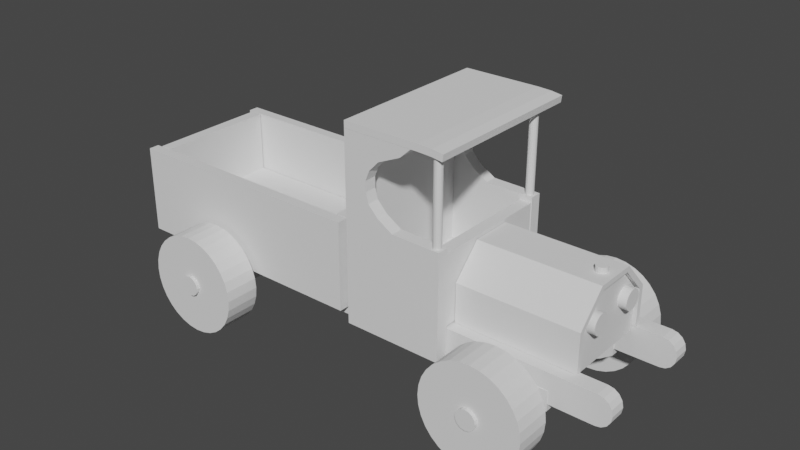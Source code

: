 # Source: toy_car_lesson4_start.blend  (saved by Blender 3.3.6; exported with 4.5.12 LTS)
import bpy
from mathutils import Matrix  # noqa: F401  (used for matrix-valued properties, if any)

bpy.ops.wm.read_factory_settings(use_empty=True)
scene = bpy.context.scene
scene.name = 'Scene'

# ---- collections
col_collection = bpy.data.collections.new('Collection'); scene.collection.children.link(col_collection)

# ---- world
world_world = bpy.data.worlds.new('World'); scene.world = world_world
world_world.use_nodes = True; world_world.node_tree.nodes.clear()
_N = world_world.node_tree.nodes; _L = world_world.node_tree.links
n0 = _N.new('ShaderNodeOutputWorld'); n0.name = 'World Output'; n0.location = (300, 300)
n1 = _N.new('ShaderNodeBackground'); n1.name = 'Background'; n1.location = (10, 300)
n1.inputs[0].default_value = (0.05088, 0.05088, 0.05088, 1.0)
_L.new(n1.outputs[0], n0.inputs[0])
n0.is_active_output = True
world_world.color = (0.05088, 0.05088, 0.05088)
world_world.use_sun_shadow = False
world_world.sun_shadow_jitter_overblur = 0.0

# ---- meshes
me_cube_027 = bpy.data.meshes.new('Cube.027')
me_cube_027.from_pydata([(-1.35, -0.3741, 0.2803), (-1.35, -0.3741, 0.7887), (-1.35, 0.4879, 0.2803), (-1.35, 0.4879, 0.7887), (1.134, -0.3741, 0.2803), (1.134, -0.3741, 0.7887), (1.134, 0.4879, 0.2803), (1.134, 0.4879, 0.7887), (-0.001705, 0.4879, 0.2803), (-0.001705, 0.4879, 0.7887), (-0.001705, -0.3741, 0.2803), (-0.001705, -0.3741, 0.7887), (0.514, 0.4879, 0.7887), (0.514, -0.3741, 0.2803), (0.514, 0.4879, 0.2803), (0.514, -0.3741, 0.7887), (-0.001705, 0.4879, 1.287), (-0.001705, -0.3741, 1.287), (0.514, 0.4879, 1.287), (0.514, -0.3741, 1.287)], [(2, 0), (0, 1), (1, 3), (3, 2), (8, 2), (12, 7), (7, 6), (4, 6), (7, 5), (5, 4), (13, 4), (11, 1), (14, 8), (3, 9), (0, 10), (15, 11), (9, 11), (8, 10), (11, 10), (9, 8), (9, 12), (10, 13), (6, 14), (5, 15), (15, 13), (12, 15), (14, 13), (12, 14), (19, 17), (16, 17), (16, 18), (18, 19), (11, 17), (16, 9), (12, 18), (19, 15)], [])
_uv = me_cube_027.uv_layers.new(name='UVMap')
_uv.uv.foreach_set('vector', [])
me_cube_027.update()
me_circle = bpy.data.meshes.new('Circle')
me_circle.from_pydata([(0.0, 0.2595, -0.1137), (-0.05063, 0.2545, -0.1137), (-0.0993, 0.2397, -0.1137), (-0.1442, 0.2158, -0.1137), (-0.1835, 0.1835, -0.1137), (-0.2158, 0.1442, -0.1137), (-0.2397, 0.0993, -0.1137), (-0.2545, 0.05063, -0.1137), (-0.2595, -4.972e-09, -0.1137), (-0.2545, -0.05063, -0.1137), (-0.2397, -0.0993, -0.1137), (-0.2158, -0.1442, -0.1137), (-0.1835, -0.1835, -0.1137), (-0.1442, -0.2158, -0.1137), (-0.0993, -0.2397, -0.1137), (-0.05063, -0.2545, -0.1137), (0.0, -0.2595, -0.1137), (0.05063, -0.2545, -0.1137), (0.0993, -0.2397, -0.1137), (0.1442, -0.2158, -0.1137), (0.1835, -0.1835, -0.1137), (0.2158, -0.1442, -0.1137), (0.2397, -0.0993, -0.1137), (0.2545, -0.05063, -0.1137), (0.2595, -4.972e-09, -0.1137), (0.2545, 0.05063, -0.1137), (0.2397, 0.0993, -0.1137), (0.2158, 0.1442, -0.1137), (0.1835, 0.1835, -0.1137), (0.1442, 0.2158, -0.1137), (0.0993, 0.2397, -0.1137), (0.05063, 0.2545, -0.1137)], [], [(0, 1, 2, 3, 4, 5, 6, 7, 8, 9, 10, 11, 12, 13, 14, 15, 16, 17, 18, 19, 20, 21, 22, 23, 24, 25, 26, 27, 28, 29, 30, 31)])
_uv = me_circle.uv_layers.new(name='UVMap')
_uv.uv.foreach_set('vector', [0.5, 1.0, 0.4025, 0.9904, 0.3087, 0.9619, 0.2222, 0.9157, 0.1464, 0.8536, 0.08427, 0.7778, 0.03806, 0.6913, 0.009607, 0.5975, 0.0, 0.5, 0.009607, 0.4025, 0.03806, 0.3087, 0.08427, 0.2222, 0.1464, 0.1464, 0.2222, 0.08427, 0.3087, 0.03806, 0.4025, 0.009607, 0.5, 0.0, 0.5975, 0.009607, 0.6913, 0.03806, 0.7778, 0.08427, 0.8536, 0.1464, 0.9157, 0.2222, 0.9619, 0.3087, 0.9904, 0.4025, 1.0, 0.5, 0.9904, 0.5975, 0.9619, 0.6913, 0.9157, 0.7778, 0.8536, 0.8536, 0.7778, 0.9157, 0.6913, 0.9619, 0.5975, 0.9904])
me_circle.update()
me_cube_001 = bpy.data.meshes.new('Cube.001')
me_cube_001.from_pydata([(-1.35, -0.3741, 0.7887), (-0.05089, -0.3741, 0.7887), (-1.35, -0.3741, 0.3328), (-0.05089, -0.3741, 0.3328)], [], [(0, 1, 3, 2)])
_uv = me_cube_001.uv_layers.new(name='UVMap')
_uv.uv.foreach_set('vector', [0.0, 0.0, 0.0, 0.0, 0.0, 0.0, 0.0, 0.0])
me_cube_001.update()
me_cube_002 = bpy.data.meshes.new('Cube.002')
me_cube_002.from_pydata([(-1.324, -0.3146, 0.7887), (-1.324, -0.3146, 0.4674), (-1.324, 0.0, 0.7887), (-1.324, 0.0, 0.4674)], [], [(0, 1, 3, 2)])
_uv = me_cube_002.uv_layers.new(name='UVMap')
_uv.uv.foreach_set('vector', [0.0, 0.0, 0.0, 0.0, 0.0, 0.0, 0.0, 0.0])
me_cube_002.update()
me_cube_003 = bpy.data.meshes.new('Cube.003')
me_cube_003.from_pydata([(-0.1162, -0.3146, 0.7887), (-0.1162, -0.3146, 0.4674), (-0.1162, 0.0, 0.7887), (-0.1162, 0.0, 0.4674)], [], [(0, 1, 3, 2)])
_uv = me_cube_003.uv_layers.new(name='UVMap')
_uv.uv.foreach_set('vector', [0.0, 0.0, 0.0, 0.0, 0.0, 0.0, 0.0, 0.0])
me_cube_003.update()
me_cube_004 = bpy.data.meshes.new('Cube.004')
me_cube_004.from_pydata([(-1.35, -0.3157, 0.4405), (-0.05089, -0.3157, 0.4405), (-1.35, 0.0, 0.4405), (-0.05089, 0.0, 0.4405)], [], [(0, 1, 3, 2)])
_uv = me_cube_004.uv_layers.new(name='UVMap')
_uv.uv.foreach_set('vector', [0.0, 0.0, 0.0, 0.0, 0.0, 0.0, 0.0, 0.0])
me_cube_004.update()
me_cube_005 = bpy.data.meshes.new('Cube.005')
me_cube_005.from_pydata([(-1.057, -0.3091, 0.4346), (-1.057, -0.3091, 0.2807), (1.136, -0.3091, 0.4346), (1.136, -0.3091, 0.2807), (-1.211, -0.3091, 0.4346), (-1.287, -0.3091, 0.3576), (-1.24, -0.3091, 0.4288), (-1.265, -0.3091, 0.4124), (-1.281, -0.3091, 0.3879), (1.336, -0.3091, 0.3576), (1.261, -0.3091, 0.4346), (1.33, -0.3091, 0.3879), (1.314, -0.3091, 0.4124), (1.29, -0.3091, 0.4288), (-1.211, -0.3091, 0.2807), (-1.24, -0.3091, 0.2864), (-1.265, -0.3091, 0.3028), (-1.281, -0.3091, 0.3273), (1.261, -0.3091, 0.2807), (1.33, -0.3091, 0.3273), (1.314, -0.3091, 0.3028), (1.29, -0.3091, 0.2864)], [], [(2, 10, 13, 12, 11, 9, 19, 20, 21, 18, 3), (0, 2, 3, 1), (5, 8, 7, 6, 4, 0, 1, 14, 15, 16, 17)])
_uv = me_cube_005.uv_layers.new(name='UVMap')
_uv.uv.foreach_set('vector', [0.0, 0.0, 0.0, 0.0, 0.0, 0.0, 0.0, 0.0, 0.0, 0.0, 0.0, 0.0, 0.0, 0.0, 0.0, 0.0, 0.0, 0.0, 0.0, 0.0, 0.0, 0.0, 0.0, 0.0, 0.0, 0.0, 0.0, 0.0, 0.0, 0.0, 0.0, 0.0, 0.0, 0.0, 0.0, 0.0, 0.0, 0.0, 0.0, 0.0, 0.0, 0.0, 0.0, 0.0, 0.0, 0.0, 0.0, 0.0, 0.0, 0.0, 0.0, 0.0])
me_cube_005.update()
me_cube_006 = bpy.data.meshes.new('Cube.006')
me_cube_006.from_pydata([(-0.001705, 0.4879, 1.287), (-0.001705, -0.3741, 1.287), (0.5262, 0.4879, 1.276), (0.5262, -0.3741, 1.276), (0.3967, -0.3741, 1.287), (0.3967, 0.4879, 1.287), (0.4691, 0.4879, 1.284), (0.4691, -0.3741, 1.284)], [], [(4, 5, 0, 1), (7, 6, 5, 4), (3, 2, 6, 7)])
_uv = me_cube_006.uv_layers.new(name='UVMap')
_uv.uv.foreach_set('vector', [0.0, 0.0, 0.0, 0.0, 0.0, 0.0, 0.0, 0.0, 0.0, 0.0, 0.0, 0.0, 0.0, 0.0, 0.0, 0.0, 0.0, 0.0, 0.0, 0.0, 0.0, 0.0, 0.0, 0.0])
me_cube_006.update()
me_cube_007 = bpy.data.meshes.new('Cube.007')
me_cube_007.from_pydata([(-0.001705, -0.3741, 0.2879), (-0.001705, -0.3741, 1.251), (0.5118, -0.3741, 0.2879), (0.359, -0.3741, 1.251), (-0.001705, -0.3741, 0.5767), (0.5118, -0.3741, 0.8303), (-0.001705, -0.3741, 1.041), (0.1147, -0.3741, 1.041), (-0.001705, -0.3741, 0.9355), (0.1299, -0.3741, 0.9355), (-0.001705, -0.3741, 0.8829), (0.1789, -0.3741, 0.8829), (-0.001705, -0.3741, 0.9881), (0.1156, -0.3741, 0.9881), (-0.001705, -0.3741, 1.146), (0.1859, -0.3741, 1.146), (-0.001705, -0.3741, 1.199), (0.3024, -0.3741, 1.199), (-0.001705, -0.3741, 1.093), (0.1359, -0.3741, 1.093), (-0.001705, -0.3741, 0.7298), (0.2601, -0.3741, 0.8334)], [], [(16, 1, 3, 17), (0, 4, 5, 2), (12, 6, 7, 13), (10, 8, 9, 11), (20, 10, 11, 21), (8, 12, 13, 9), (18, 14, 15, 19), (14, 16, 17, 15), (6, 18, 19, 7), (4, 20, 21, 5)])
_uv = me_cube_007.uv_layers.new(name='UVMap')
_uv.uv.foreach_set('vector', [0.0, 0.0, 0.0, 0.0, 0.0, 0.0, 0.0, 0.0, 0.0, 0.0, 0.0, 0.0, 0.0, 0.0, 0.0, 0.0, 0.0, 0.0, 0.0, 0.0, 0.0, 0.0, 0.0, 0.0, 0.0, 0.0, 0.0, 0.0, 0.0, 0.0, 0.0, 0.0, 0.0, 0.0, 0.0, 0.0, 0.0, 0.0, 0.0, 0.0, 0.0, 0.0, 0.0, 0.0, 0.0, 0.0, 0.0, 0.0, 0.0, 0.0, 0.0, 0.0, 0.0, 0.0, 0.0, 0.0, 0.0, 0.0, 0.0, 0.0, 0.0, 0.0, 0.0, 0.0, 0.0, 0.0, 0.0, 0.0, 0.0, 0.0, 0.0, 0.0, 0.0, 0.0, 0.0, 0.0, 0.0, 0.0, 0.0, 0.0])
me_cube_007.update()
me_cube_008 = bpy.data.meshes.new('Cube.008')
me_cube_008.from_pydata([(0.004993, -0.3146, 1.248), (0.004993, -0.3146, 0.4444), (0.004993, 0.0, 1.248), (0.004993, 0.0, 0.4444)], [], [(0, 1, 3, 2)])
_uv = me_cube_008.uv_layers.new(name='UVMap')
_uv.uv.foreach_set('vector', [0.0, 0.0, 0.0, 0.0, 0.0, 0.0, 0.0, 0.0])
me_cube_008.update()
me_cube_009 = bpy.data.meshes.new('Cube.009')
me_cube_009.from_pydata([(0.448, -0.3146, 0.8031), (0.448, -0.3146, 0.4444), (0.448, 0.0, 0.8031), (0.448, 0.0, 0.4444)], [], [(0, 1, 3, 2)])
_uv = me_cube_009.uv_layers.new(name='UVMap')
_uv.uv.foreach_set('vector', [0.0, 0.0, 0.0, 0.0, 0.0, 0.0, 0.0, 0.0])
me_cube_009.update()
me_cube_010 = bpy.data.meshes.new('Cube.010')
me_cube_010.from_pydata([(0.06613, -0.3071, 0.4488), (0.4467, -0.3071, 0.4488), (0.06613, 0.0, 0.4488), (0.4467, 0.0, 0.4488)], [], [(0, 1, 3, 2)])
_uv = me_cube_010.uv_layers.new(name='UVMap')
_uv.uv.foreach_set('vector', [0.0, 0.0, 0.0, 0.0, 0.0, 0.0, 0.0, 0.0])
me_cube_010.update()
me_cube_011 = bpy.data.meshes.new('Cube.011')
me_cube_011.from_pydata([(0.5129, -0.1069, 0.7865), (0.5129, 0.0, 0.7865), (0.5129, -0.2508, 0.6349), (0.5129, -0.2508, 0.4361), (1.131, -0.1069, 0.7865), (1.131, 0.0, 0.7865), (1.131, -0.2508, 0.6349), (1.131, -0.2508, 0.4361)], [], [(3, 2, 6, 7), (2, 0, 4, 6), (0, 1, 5, 4)])
_uv = me_cube_011.uv_layers.new(name='UVMap')
_uv.uv.foreach_set('vector', [0.0, 0.0, 0.0, 0.0, 0.0, 0.0, 0.0, 0.0, 0.0, 0.0, 0.0, 0.0, 0.0, 0.0, 0.0, 0.0, 0.0, 0.0, 0.0, 0.0, 0.0, 0.0, 0.0, 0.0])
me_cube_011.update()
me_cube_012 = bpy.data.meshes.new('Cube.012')
me_cube_012.from_pydata([(1.109, -0.09539, 0.7589), (1.109, 0.0, 0.7589), (1.109, -0.2232, 0.6221), (1.109, -0.2232, 0.4066), (1.109, 0.0, 0.4066)], [], [(0, 1, 4, 3, 2)])
_uv = me_cube_012.uv_layers.new(name='UVMap')
_uv.uv.foreach_set('vector', [0.0, 0.0, 0.0, 0.0, 0.0, 0.0, 0.0, 0.0, 0.0, 0.0])
me_cube_012.update()
me_circle_001 = bpy.data.meshes.new('Circle.001')
me_circle_001.from_pydata([(2.782e-09, 0.02077, 1.16e-08), (-0.00795, 0.01919, 1.16e-08), (-0.01469, 0.01469, 1.16e-08), (-0.01919, 0.00795, 1.16e-08), (-0.02077, 5.8e-09, 1.16e-08), (-0.01919, -0.00795, 1.16e-08), (-0.01469, -0.01469, 1.16e-08), (-0.00795, -0.01919, 1.16e-08), (2.782e-09, -0.02077, 1.16e-08), (0.00795, -0.01919, 1.16e-08), (0.01469, -0.01469, 1.16e-08), (0.01919, -0.00795, 1.16e-08), (0.02077, 5.8e-09, 1.16e-08), (0.01919, 0.00795, 1.16e-08), (0.01469, 0.01469, 1.16e-08), (0.00795, 0.01919, 1.16e-08)], [], [(0, 1, 2, 3, 4, 5, 6, 7, 8, 9, 10, 11, 12, 13, 14, 15)])
_uv = me_circle_001.uv_layers.new(name='UVMap')
_uv.uv.foreach_set('vector', [0.5, 1.0, 0.3087, 0.9619, 0.1464, 0.8536, 0.03806, 0.6913, 0.0, 0.5, 0.03806, 0.3087, 0.1464, 0.1464, 0.3087, 0.03806, 0.5, 0.0, 0.6913, 0.03806, 0.8536, 0.1464, 0.9619, 0.3087, 1.0, 0.5, 0.9619, 0.6913, 0.8536, 0.8536, 0.6913, 0.9619])
me_circle_001.update()
me_circle_002 = bpy.data.meshes.new('Circle.002')
me_circle_002.from_pydata([(0.0, 0.05088, 0.0), (-0.009927, 0.04991, 0.0), (-0.01947, 0.04701, 0.0), (-0.02827, 0.04231, 0.0), (-0.03598, 0.03598, 0.0), (-0.04231, 0.02827, 0.0), (-0.04701, 0.01947, 0.0), (-0.04991, 0.009927, 0.0), (-0.05088, 0.0, 0.0), (-0.04991, -0.009927, 0.0), (-0.04701, -0.01947, 0.0), (-0.04231, -0.02827, 0.0), (-0.03598, -0.03598, 0.0), (-0.02827, -0.04231, 0.0), (-0.01947, -0.04701, 0.0), (-0.009927, -0.04991, 0.0), (0.0, -0.05088, 0.0), (0.009927, -0.04991, 0.0), (0.01947, -0.04701, 0.0), (0.02827, -0.04231, 0.0), (0.03598, -0.03598, 0.0), (0.04231, -0.02827, 0.0), (0.04701, -0.01947, 0.0), (0.04991, -0.009927, 0.0), (0.05088, 0.0, 0.0), (0.04991, 0.009927, 0.0), (0.04701, 0.01947, 0.0), (0.04231, 0.02827, 0.0), (0.03598, 0.03598, 0.0), (0.02827, 0.04231, 0.0), (0.01947, 0.04701, 0.0), (0.009927, 0.04991, 0.0)], [], [(0, 1, 2, 3, 4, 5, 6, 7, 8, 9, 10, 11, 12, 13, 14, 15, 16, 17, 18, 19, 20, 21, 22, 23, 24, 25, 26, 27, 28, 29, 30, 31)])
_uv = me_circle_002.uv_layers.new(name='UVMap')
_uv.uv.foreach_set('vector', [0.5, 1.0, 0.4025, 0.9904, 0.3087, 0.9619, 0.2222, 0.9157, 0.1464, 0.8536, 0.08427, 0.7778, 0.03806, 0.6913, 0.009607, 0.5975, 0.0, 0.5, 0.009607, 0.4025, 0.03806, 0.3087, 0.08427, 0.2222, 0.1464, 0.1464, 0.2222, 0.08427, 0.3087, 0.03806, 0.4025, 0.009607, 0.5, 0.0, 0.5975, 0.009607, 0.6913, 0.03806, 0.7778, 0.08427, 0.8536, 0.1464, 0.9157, 0.2222, 0.9619, 0.3087, 0.9904, 0.4025, 1.0, 0.5, 0.9904, 0.5975, 0.9619, 0.6913, 0.9157, 0.7778, 0.8536, 0.8536, 0.7778, 0.9157, 0.6913, 0.9619, 0.5975, 0.9904])
me_circle_002.update()
me_circle_003 = bpy.data.meshes.new('Circle.003')
me_circle_003.from_pydata([(0.0, 0.05162, 0.0), (-0.01975, 0.04769, 0.0), (-0.0365, 0.0365, 0.0), (-0.04769, 0.01975, 0.0), (-0.05162, 0.0, 0.0), (-0.04769, -0.01975, 0.0), (-0.0365, -0.0365, 0.0), (-0.01975, -0.04769, 0.0), (0.0, -0.05162, 0.0), (0.01975, -0.04769, 0.0), (0.0365, -0.0365, 0.0), (0.04769, -0.01975, 0.0), (0.05162, 0.0, 0.0), (0.04769, 0.01975, 0.0), (0.0365, 0.0365, 0.0), (0.01975, 0.04769, 0.0), (0.0, 0.05162, -0.5911), (-0.01975, 0.04769, -0.5911), (-0.0365, 0.0365, -0.5911), (-0.04769, 0.01975, -0.5911), (-0.05162, 0.0, -0.5911), (-0.04769, -0.01975, -0.5911), (-0.0365, -0.0365, -0.5911), (-0.01975, -0.04769, -0.5911), (0.0, -0.05162, -0.5911), (0.01975, -0.04769, -0.5911), (0.0365, -0.0365, -0.5911), (0.04769, -0.01975, -0.5911), (0.05162, 0.0, -0.5911), (0.04769, 0.01975, -0.5911), (0.0365, 0.0365, -0.5911), (0.01975, 0.04769, -0.5911)], [], [(0, 1, 2, 3, 4, 5, 6, 7, 8, 9, 10, 11, 12, 13, 14, 15), (9, 25, 26, 10), (2, 18, 19, 3), (10, 26, 27, 11), (3, 19, 20, 4), (11, 27, 28, 12), (4, 20, 21, 5), (12, 28, 29, 13), (5, 21, 22, 6), (13, 29, 30, 14), (6, 22, 23, 7), (14, 30, 31, 15), (7, 23, 24, 8), (0, 16, 17, 1), (15, 31, 16, 0), (8, 24, 25, 9), (1, 17, 18, 2)])
_uv = me_circle_003.uv_layers.new(name='UVMap')
_uv.uv.foreach_set('vector', [0.5, 1.0, 0.3087, 0.9619, 0.1464, 0.8536, 0.03806, 0.6913, 0.0, 0.5, 0.03806, 0.3087, 0.1464, 0.1464, 0.3087, 0.03806, 0.5, 0.0, 0.6913, 0.03806, 0.8536, 0.1464, 0.9619, 0.3087, 1.0, 0.5, 0.9619, 0.6913, 0.8536, 0.8536, 0.6913, 0.9619, 0.6913, 0.03806, 0.6913, 0.03806, 0.8536, 0.1464, 0.8536, 0.1464, 0.1464, 0.8536, 0.1464, 0.8536, 0.03806, 0.6913, 0.03806, 0.6913, 0.8536, 0.1464, 0.8536, 0.1464, 0.9619, 0.3087, 0.9619, 0.3087, 0.03806, 0.6913, 0.03806, 0.6913, 0.0, 0.5, 0.0, 0.5, 0.9619, 0.3087, 0.9619, 0.3087, 1.0, 0.5, 1.0, 0.5, 0.0, 0.5, 0.0, 0.5, 0.03806, 0.3087, 0.03806, 0.3087, 1.0, 0.5, 1.0, 0.5, 0.9619, 0.6913, 0.9619, 0.6913, 0.03806, 0.3087, 0.03806, 0.3087, 0.1464, 0.1464, 0.1464, 0.1464, 0.9619, 0.6913, 0.9619, 0.6913, 0.8536, 0.8536, 0.8536, 0.8536, 0.1464, 0.1464, 0.1464, 0.1464, 0.3087, 0.03806, 0.3087, 0.03806, 0.8536, 0.8536, 0.8536, 0.8536, 0.6913, 0.9619, 0.6913, 0.9619, 0.3087, 0.03806, 0.3087, 0.03806, 0.5, 0.0, 0.5, 0.0, 0.5, 1.0, 0.5, 1.0, 0.3087, 0.9619, 0.3087, 0.9619, 0.6913, 0.9619, 0.6913, 0.9619, 0.5, 1.0, 0.5, 1.0, 0.5, 0.0, 0.5, 0.0, 0.6913, 0.03806, 0.6913, 0.03806, 0.3087, 0.9619, 0.3087, 0.9619, 0.1464, 0.8536, 0.1464, 0.8536])
me_circle_003.update()
me_cube_013 = bpy.data.meshes.new('Cube.013')
me_cube_013.from_pydata([(0.6195, -0.311, 0.3462), (1.037, -0.311, 0.3462), (0.6195, -0.311, 0.2456), (1.037, -0.311, 0.2456), (0.9788, -0.311, 0.3462), (0.6775, -0.311, 0.3462), (0.9185, -0.311, 0.3462), (0.8583, -0.311, 0.3462), (0.798, -0.311, 0.3462), (0.7377, -0.311, 0.3462), (0.6775, -0.311, 0.2056), (0.9788, -0.311, 0.2056), (0.7314, -0.311, 0.1786), (0.7948, -0.311, 0.1644), (0.8615, -0.311, 0.1644), (0.9249, -0.311, 0.1786)], [], [(0, 5, 10, 2), (4, 11, 15, 6), (6, 15, 14, 7), (7, 14, 13, 8), (8, 13, 12, 9), (9, 12, 10, 5), (4, 1, 3, 11)])
_uv = me_cube_013.uv_layers.new(name='UVMap')
_uv.uv.foreach_set('vector', [0.0, 0.0, 0.0, 0.0, 0.0, 0.0, 0.0, 0.0, 0.0, 0.0, 0.0, 0.0, 0.0, 0.0, 0.0, 0.0, 0.0, 0.0, 0.0, 0.0, 0.0, 0.0, 0.0, 0.0, 0.0, 0.0, 0.0, 0.0, 0.0, 0.0, 0.0, 0.0, 0.0, 0.0, 0.0, 0.0, 0.0, 0.0, 0.0, 0.0, 0.0, 0.0, 0.0, 0.0, 0.0, 0.0, 0.0, 0.0, 0.0, 0.0, 0.0, 0.0, 0.0, 0.0, 0.0, 0.0])
me_cube_013.update()
me_cube_014 = bpy.data.meshes.new('Cube.014')
me_cube_014.from_pydata([(-0.7699, -0.3169, 0.3462), (-0.9295, -0.3169, 0.3462), (-0.7699, -0.3169, 0.1821), (-0.9295, -0.3169, 0.1821), (-0.7699, 0.0, 0.3462), (-0.9295, 0.0, 0.3462), (-0.7699, 0.0, 0.1821), (-0.9295, 0.0, 0.1821)], [], [(3, 1, 5, 7), (1, 0, 4, 5), (0, 2, 6, 4), (2, 3, 7, 6)])
_uv = me_cube_014.uv_layers.new(name='UVMap')
_uv.uv.foreach_set('vector', [0.0, 0.0, 0.0, 0.0, 0.0, 0.0, 0.0, 0.0, 0.0, 0.0, 0.0, 0.0, 0.0, 0.0, 0.0, 0.0, 0.0, 0.0, 0.0, 0.0, 0.0, 0.0, 0.0, 0.0, 0.0, 0.0, 0.0, 0.0, 0.0, 0.0, 0.0, 0.0])
me_cube_014.update()
me_circle_005 = bpy.data.meshes.new('Circle.005')
me_circle_005.from_pydata([(0.0, 0.02937, 0.0), (-0.01124, 0.02713, 0.0), (-0.02076, 0.02076, 0.0), (-0.02713, 0.01124, 0.0), (-0.02937, 0.0, 0.0), (-0.02713, -0.01124, 0.0), (-0.02076, -0.02076, 0.0), (-0.01124, -0.02713, 0.0), (0.0, -0.02937, 0.0), (0.01124, -0.02713, 0.0), (0.02076, -0.02076, 0.0), (0.02713, -0.01124, 0.0), (0.02937, 0.0, 0.0), (0.02713, 0.01124, 0.0), (0.02076, 0.02076, 0.0), (0.01124, 0.02713, 0.0)], [], [(0, 1, 2, 3, 4, 5, 6, 7, 8, 9, 10, 11, 12, 13, 14, 15)])
_uv = me_circle_005.uv_layers.new(name='UVMap')
_uv.uv.foreach_set('vector', [0.5, 1.0, 0.3087, 0.9619, 0.1464, 0.8536, 0.03806, 0.6913, 0.0, 0.5, 0.03806, 0.3087, 0.1464, 0.1464, 0.3087, 0.03806, 0.5, 0.0, 0.6913, 0.03806, 0.8536, 0.1464, 0.9619, 0.3087, 1.0, 0.5, 0.9619, 0.6913, 0.8536, 0.8536, 0.6913, 0.9619])
me_circle_005.update()

# ---- objects
ob_empty = bpy.data.objects.new('Empty', None)
ob_cube = bpy.data.objects.new('Cube', me_cube_027)
ob_circle = bpy.data.objects.new('Circle', me_circle)
ob_empty_001 = bpy.data.objects.new('Empty.001', None)
ob_cube_001 = bpy.data.objects.new('Cube.001', me_cube_001)
ob_cube_002 = bpy.data.objects.new('Cube.002', me_cube_002)
ob_cube_003 = bpy.data.objects.new('Cube.003', me_cube_003)
ob_cube_004 = bpy.data.objects.new('Cube.004', me_cube_004)
ob_cube_005 = bpy.data.objects.new('Cube.005', me_cube_005)
ob_cube_006 = bpy.data.objects.new('Cube.006', me_cube_006)
ob_cube_007 = bpy.data.objects.new('Cube.007', me_cube_007)
ob_cube_008 = bpy.data.objects.new('Cube.008', me_cube_008)
ob_cube_009 = bpy.data.objects.new('Cube.009', me_cube_009)
ob_cube_010 = bpy.data.objects.new('Cube.010', me_cube_010)
ob_empty_002 = bpy.data.objects.new('Empty.002', None)
ob_cube_011 = bpy.data.objects.new('Cube.011', me_cube_011)
ob_cube_012 = bpy.data.objects.new('Cube.012', me_cube_012)
ob_circle_001 = bpy.data.objects.new('Circle.001', me_circle_001)
ob_circle_002 = bpy.data.objects.new('Circle.002', me_circle_002)
ob_circle_003 = bpy.data.objects.new('Circle.003', me_circle_003)
ob_cube_013 = bpy.data.objects.new('Cube.013', me_cube_013)
ob_cube_014 = bpy.data.objects.new('Cube.014', me_cube_014)
ob_circle_004 = bpy.data.objects.new('Circle.004', me_circle_005)

# ---- transforms, parenting, visibility, modifiers, constraints
ob_empty.location = (0.0, 6.992, -0.4231)
ob_empty.rotation_euler = (1.571, -0.0, -0.0)
ob_empty.empty_display_type = 'IMAGE'
ob_empty.empty_display_size = 5.0
ob_empty.use_empty_image_alpha = True
ob_empty.color = (1.0, 1.0, 1.0, 0.2442)
ob_cube.location = (0.0, 0.0, 0.0)
ob_circle.location = (-0.857, -0.506, 0.2601)
ob_circle.rotation_euler = (1.571, -0.0, -0.0)
_m = ob_circle.modifiers.new('Solidify', 'SOLIDIFY')
_m.thickness = -0.182
_m = ob_circle.modifiers.new('Mirror', 'MIRROR')
_m.use_axis = (True, True, False)
_m.mirror_object = ob_empty_001
ob_empty_001.location = (-0.01544, 0.0, 0.0)
ob_cube_001.location = (0.0, 0.0, 0.0)
_m = ob_cube_001.modifiers.new('Solidify', 'SOLIDIFY')
_m.thickness = 0.054
_m.offset = 1.0
_m = ob_cube_001.modifiers.new('Mirror', 'MIRROR')
_m.use_axis = (False, True, False)
_m.use_clip = True
ob_cube_002.location = (0.0, 0.0, 0.0)
_m = ob_cube_002.modifiers.new('Solidify', 'SOLIDIFY')
_m.thickness = 0.061
_m.offset = 1.0
_m = ob_cube_002.modifiers.new('Mirror', 'MIRROR')
_m.use_axis = (False, True, False)
_m.use_clip = True
ob_cube_003.location = (0.0, 0.0, 0.0)
_m = ob_cube_003.modifiers.new('Solidify', 'SOLIDIFY')
_m.thickness = 0.061
_m.offset = 1.0
_m = ob_cube_003.modifiers.new('Mirror', 'MIRROR')
_m.use_axis = (False, True, False)
_m.use_clip = True
ob_cube_004.location = (0.0, 0.0, 0.0)
_m = ob_cube_004.modifiers.new('Solidify', 'SOLIDIFY')
_m.thickness = 0.027
_m.offset = 1.0
_m = ob_cube_004.modifiers.new('Mirror', 'MIRROR')
_m.use_axis = (False, True, False)
_m.use_clip = True
ob_cube_005.location = (0.0, 0.0, 0.0)
_m = ob_cube_005.modifiers.new('Solidify', 'SOLIDIFY')
_m.thickness = 0.082
_m.offset = 1.0
_m = ob_cube_005.modifiers.new('Mirror', 'MIRROR')
_m.use_axis = (False, True, False)
_m.use_clip = True
ob_cube_006.location = (0.0, 0.0, 0.0)
_m = ob_cube_006.modifiers.new('Solidify', 'SOLIDIFY')
_m.thickness = 0.035
ob_cube_007.location = (0.0, 0.0, 0.0)
_m = ob_cube_007.modifiers.new('Solidify', 'SOLIDIFY')
_m.thickness = 0.062
_m.offset = 1.0
_m = ob_cube_007.modifiers.new('Mirror', 'MIRROR')
_m.use_axis = (False, True, False)
ob_cube_008.location = (0.0, 0.0, 0.0)
_m = ob_cube_008.modifiers.new('Solidify', 'SOLIDIFY')
_m.thickness = 0.061
_m.offset = 1.0
_m = ob_cube_008.modifiers.new('Mirror', 'MIRROR')
_m.use_axis = (False, True, False)
_m.use_clip = True
ob_cube_009.location = (0.0, 0.0, 0.0)
_m = ob_cube_009.modifiers.new('Solidify', 'SOLIDIFY')
_m.thickness = 0.061
_m.offset = 1.0
_m = ob_cube_009.modifiers.new('Mirror', 'MIRROR')
_m.use_axis = (False, True, False)
_m.use_clip = True
ob_cube_010.location = (0.0, 0.0, 0.0)
_m = ob_cube_010.modifiers.new('Solidify', 'SOLIDIFY')
_m.thickness = 0.027
_m.offset = 1.0
_m = ob_cube_010.modifiers.new('Mirror', 'MIRROR')
_m.use_axis = (False, True, False)
_m.use_clip = True
ob_empty_002.location = (-7.1, -0.6373, -0.5552)
ob_empty_002.rotation_euler = (1.571, -0.0, 1.571)
ob_empty_002.scale = (0.6524, 0.6524, 0.6524)
ob_empty_002.empty_display_type = 'IMAGE'
ob_empty_002.empty_display_size = 5.0
ob_empty_002.use_empty_image_alpha = True
ob_empty_002.color = (1.0, 1.0, 1.0, 0.2442)
ob_cube_011.location = (0.0, 0.0, 0.0)
_m = ob_cube_011.modifiers.new('Solidify', 'SOLIDIFY')
_m.thickness = 0.026
_m.offset = 1.0
_m.use_even_offset = True
_m = ob_cube_011.modifiers.new('Mirror', 'MIRROR')
_m.use_axis = (False, True, False)
_m.use_clip = True
ob_cube_012.location = (0.0, 0.0, 0.0)
_m = ob_cube_012.modifiers.new('Solidify', 'SOLIDIFY')
_m.thickness = 0.026
_m.offset = 1.0
_m.use_even_offset = True
_m = ob_cube_012.modifiers.new('Mirror', 'MIRROR')
_m.use_axis = (False, True, False)
_m.use_clip = True
ob_circle_001.location = (0.4786, -0.342, 0.8085)
_m = ob_circle_001.modifiers.new('Solidify', 'SOLIDIFY')
_m.thickness = 0.454
_m.offset = 1.0
_m = ob_circle_001.modifiers.new('Mirror', 'MIRROR')
_m.use_axis = (False, True, False)
_m.mirror_object = ob_empty_001
ob_circle_002.location = (1.104, -0.1261, 0.6239)
ob_circle_002.rotation_euler = (1.571, -0.0, 1.571)
_m = ob_circle_002.modifiers.new('Solidify', 'SOLIDIFY')
_m.thickness = 0.048
_m.offset = 1.0
_m = ob_circle_002.modifiers.new('Mirror', 'MIRROR')
_m.use_axis = (False, True, False)
_m.mirror_object = ob_empty_001
ob_circle_003.location = (-0.857, -0.5911, 0.2601)
ob_circle_003.rotation_euler = (1.571, -0.0, -0.0)
_m = ob_circle_003.modifiers.new('Mirror', 'MIRROR')
_m.use_axis = (True, True, False)
_m.use_clip = True
_m.mirror_object = ob_empty_001
ob_cube_013.location = (0.0, 0.0, 0.0)
_m = ob_cube_013.modifiers.new('Solidify', 'SOLIDIFY')
_m.thickness = 0.088
_m.offset = 1.0
_m = ob_cube_013.modifiers.new('Mirror', 'MIRROR')
_m.use_axis = (False, True, False)
_m.use_clip = True
ob_cube_014.location = (-0.006356, 6.315e-10, -0.0047)
_m = ob_cube_014.modifiers.new('Solidify', 'SOLIDIFY')
_m.thickness = 0.042
_m = ob_cube_014.modifiers.new('Mirror', 'MIRROR')
_m.use_axis = (False, True, False)
_m.use_clip = True
ob_circle_004.location = (1.063, 0.0, 0.7847)
_m = ob_circle_004.modifiers.new('Solidify', 'SOLIDIFY')
_m.thickness = 0.03
_m.offset = 1.0

# ---- collection membership
col_collection.objects.link(ob_empty)
col_collection.objects.link(ob_cube)
col_collection.objects.link(ob_circle)
col_collection.objects.link(ob_empty_001)
col_collection.objects.link(ob_cube_001)
col_collection.objects.link(ob_cube_002)
col_collection.objects.link(ob_cube_003)
col_collection.objects.link(ob_cube_004)
col_collection.objects.link(ob_cube_005)
col_collection.objects.link(ob_cube_006)
col_collection.objects.link(ob_cube_007)
col_collection.objects.link(ob_cube_008)
col_collection.objects.link(ob_cube_009)
col_collection.objects.link(ob_cube_010)
col_collection.objects.link(ob_empty_002)
col_collection.objects.link(ob_cube_011)
col_collection.objects.link(ob_cube_012)
col_collection.objects.link(ob_circle_001)
col_collection.objects.link(ob_circle_002)
col_collection.objects.link(ob_circle_003)
col_collection.objects.link(ob_cube_013)
col_collection.objects.link(ob_cube_014)
col_collection.objects.link(ob_circle_004)

# ---- scene / render settings (as saved in the file)
scene.frame_start = 1; scene.frame_end = 250; scene.frame_set(1)
scene.render.engine = 'BLENDER_EEVEE_NEXT'
scene.cycles.sampling_pattern = 'TABULATED_SOBOL'
scene.cycles.use_light_tree = False
scene.view_settings.view_transform = 'Filmic'
bpy.context.view_layer.update()

# ---- added for rendering (the .blend has no active camera and no usable light): camera, sun
cam_auto = bpy.data.cameras.new('AutoCamera')
cam_auto.lens = 50.0
cam_auto.sensor_width = 36.0
cam_auto.clip_end = 1000.0
ob_auto_camera = bpy.data.objects.new('AutoCamera', cam_auto)
scene.collection.objects.link(ob_auto_camera)
ob_auto_camera.location = (2.95809, -3.55824, 3.01604)
ob_auto_camera.rotation_euler = (1.09748, -7.21219e-08, 0.694738)
scene.camera = ob_auto_camera
light_auto_sun = bpy.data.lights.new('AutoSun', 'SUN')
light_auto_sun.energy = 3.0
light_auto_sun.angle = 0.0523599
ob_auto_sun = bpy.data.objects.new('AutoSun', light_auto_sun)
scene.collection.objects.link(ob_auto_sun)
ob_auto_sun.rotation_euler = (0.872665, 0.174533, 0.523599)
bpy.context.view_layer.update()
